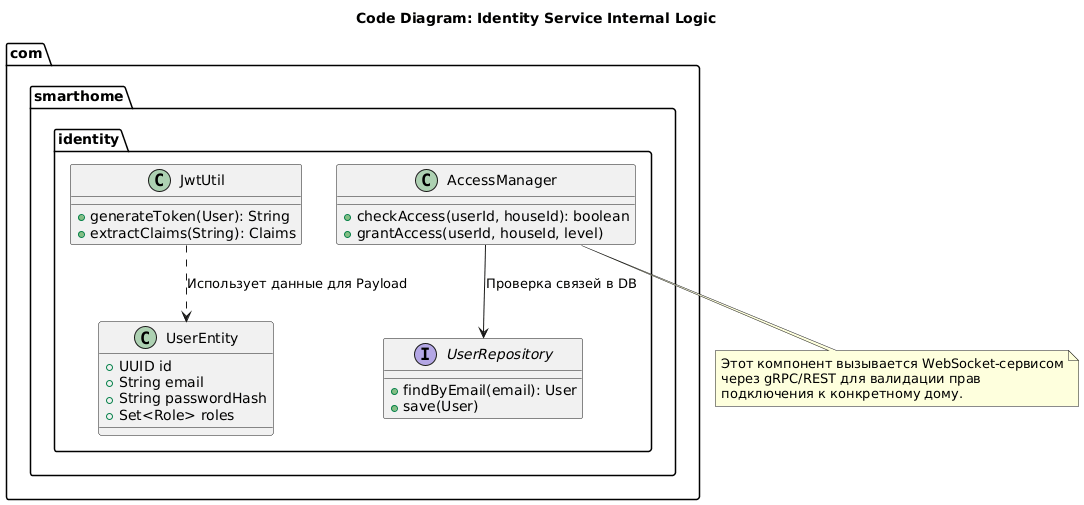

The diagram above was rendered by PlantUML. Its source (embedded in the PNG):
@startuml
title Code Diagram: Identity Service Internal Logic

package "com.smarthome.identity" {
    class UserEntity {
        +UUID id
        +String email
        +String passwordHash
        +Set<Role> roles
    }
    
    class AccessManager {
        +checkAccess(userId, houseId): boolean
        +grantAccess(userId, houseId, level)
    }
    
    interface UserRepository {
        +findByEmail(email): User
        +save(User)
    }
    
    class JwtUtil {
        +generateToken(User): String
        +extractClaims(String): Claims
    }
}

AccessManager --> UserRepository : "Проверка связей в DB"
JwtUtil ..> UserEntity : "Использует данные для Payload"

note bottom of AccessManager
  Этот компонент вызывается WebSocket-сервисом
  через gRPC/REST для валидации прав 
  подключения к конкретному дому.
end note
@enduml